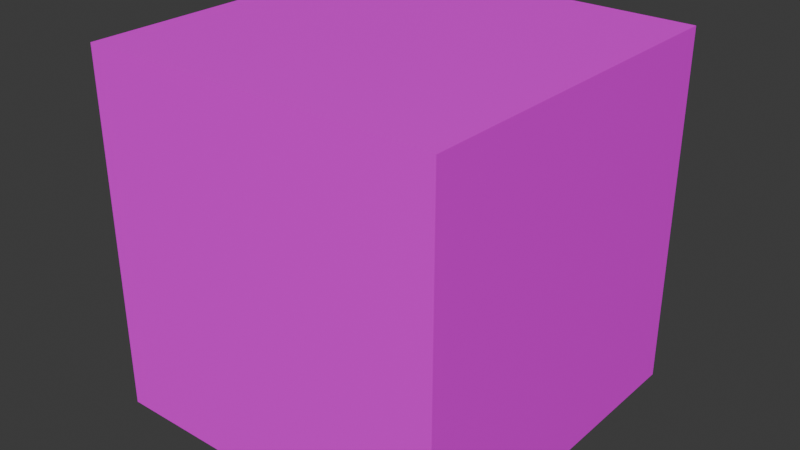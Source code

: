 # Source: Block.blend  (saved by Blender 4.2.66; exported with 4.5.12 LTS)
import bpy
from mathutils import Matrix  # noqa: F401  (used for matrix-valued properties, if any)

bpy.ops.wm.read_factory_settings(use_empty=True)
scene = bpy.context.scene
scene.name = 'Scene'

# ---- collections
col_collection = bpy.data.collections.new('Collection'); scene.collection.children.link(col_collection)

# ---- images (referenced by path relative to the original .blend; pixels are not part of the script)
import os
ASSET_DIR = os.environ.get("B2B_ASSET_DIR", "")  # directory of the original .blend (textures are referenced by path, not embedded)
HERE = os.path.dirname(os.path.abspath(__file__))  # packed textures are extracted next to this script under _unpacked/

def load_image(name, relpath, width, height, colorspace="sRGB"):
    """Load a texture the original file referenced (path relative to the .blend, or extracted next to this script)."""
    p = next((c for c in (os.path.join(HERE, relpath), os.path.join(ASSET_DIR, relpath)) if relpath and os.path.exists(c)), "")
    if p:
        img = bpy.data.images.load(p, check_existing=True)
        img.name = name
    else:  # same state as the original file: an image datablock whose file is absent (Cycles renders it pink)
        img = bpy.data.images.new(name, width, height)
        img.source = "FILE"
        img.filepath = "//" + (relpath or name)
    img.colorspace_settings.name = colorspace
    return img
img_building_tests_png_002 = load_image('Building_Tests.png.002', 'Building_Tests.png', 1024, 1024, 'sRGB')

# ---- materials (node trees are filled in below, after node groups)
mat_material = bpy.data.materials.new('Material')

# ---- material node trees
mat_material.use_nodes = True; mat_material.node_tree.nodes.clear()
_N = mat_material.node_tree.nodes; _L = mat_material.node_tree.links
n0 = _N.new('ShaderNodeBsdfPrincipled'); n0.name = 'Principled BSDF'; n0.location = (10, 300)
n1 = _N.new('ShaderNodeOutputMaterial'); n1.name = 'Material Output'; n1.location = (300, 300)
n2 = _N.new('ShaderNodeTexImage'); n2.name = 'Image Texture'; n2.location = (-314, 263)
n2.image = img_building_tests_png_002
_L.new(n0.outputs[0], n1.inputs[0])
_L.new(n2.outputs[0], n0.inputs[0])
n1.is_active_output = True

# ---- world
world_world = bpy.data.worlds.new('World'); scene.world = world_world
world_world.use_nodes = True; world_world.node_tree.nodes.clear()
_N = world_world.node_tree.nodes; _L = world_world.node_tree.links
n0 = _N.new('ShaderNodeOutputWorld'); n0.name = 'World Output'; n0.location = (300, 300)
n1 = _N.new('ShaderNodeBackground'); n1.name = 'Background'; n1.location = (10, 300)
n1.inputs[0].default_value = (0.05088, 0.05088, 0.05088, 1.0)
_L.new(n1.outputs[0], n0.inputs[0])
n0.is_active_output = True
world_world.color = (0.05088, 0.05088, 0.05088)
world_world.sun_shadow_jitter_overblur = 0.0

# ---- meshes
me_block = bpy.data.meshes.new('Block')
me_block.from_pydata([(-2.0, -2.0, 0.0), (2.0, -2.0, 0.0), (-2.0, 2.0, 0.0), (2.0, 2.0, 0.0), (2.0, 2.0, 4.0), (2.0, -2.0, 4.0), (-2.0, -2.0, 4.0), (-2.0, 2.0, 4.0), (1.75, -2.0, 0.0), (1.75, 2.0, 0.0), (1.75, -2.0, 4.0), (1.75, 2.0, 4.0), (-1.75, 2.0, 0.0), (-1.75, -2.0, 4.0), (-1.75, -2.0, 0.0), (-1.75, 2.0, 4.0), (-2.0, -1.75, 0.0), (2.0, -1.75, 0.0), (-2.0, -1.75, 4.0), (2.0, -1.75, 4.0), (1.75, -1.75, 0.0), (-1.75, -1.75, 0.0), (2.0, 1.75, 0.0), (1.75, 1.75, 4.0), (-2.0, 1.75, 4.0), (-1.75, 1.75, 4.0), (1.75, -1.75, 4.0), (-2.0, 1.75, 0.0), (-1.75, -1.75, 4.0), (2.0, 1.75, 4.0), (1.75, 1.75, 0.0), (-1.75, 1.75, 0.0)], [], [(30, 9, 3, 22), (8, 1, 5, 10), (12, 2, 7, 15), (16, 0, 6, 18), (22, 3, 4, 29), (3, 9, 11, 4), (14, 8, 10, 13), (19, 29, 23, 26), (23, 11, 15, 25), (31, 12, 9, 30), (27, 2, 12, 31), (0, 14, 13, 6), (9, 12, 15, 11), (5, 19, 26, 10), (0, 16, 21, 14), (14, 21, 20, 8), (29, 4, 11, 23), (1, 17, 19, 5), (27, 16, 18, 24), (10, 26, 28, 13), (8, 20, 17, 1), (2, 27, 24, 7), (26, 23, 25, 28), (16, 27, 31, 21), (21, 31, 30, 20), (13, 28, 18, 6), (17, 22, 29, 19), (25, 15, 7, 24), (28, 25, 24, 18), (20, 30, 22, 17)])
_uv = me_block.uv_layers.new(name='UVMap')
_uv.uv.foreach_set('vector', [0.09626, 0.4482, 0.09626, 0.4429, 0.1015, 0.4429, 0.1015, 0.4482, 0.7063, 0.5326, 0.7063, 0.5274, 0.7169, 0.5274, 0.7169, 0.5326, 0.5042, 0.6065, 0.5042, 0.6118, 0.4937, 0.6118, 0.4937, 0.6065, 0.03828, 0.6065, 0.03828, 0.6118, 0.02773, 0.6118, 0.02773, 0.6065, 0.04895, 0.5326, 0.04895, 0.5274, 0.0595, 0.5274, 0.0595, 0.5326, 0.5042, 0.5274, 0.5042, 0.5326, 0.4937, 0.5326, 0.4937, 0.5274, 0.7063, 0.6065, 0.7063, 0.5326, 0.7169, 0.5326, 0.7169, 0.6065, 0.9112, 0.5273, 0.8373, 0.5273, 0.8373, 0.522, 0.9112, 0.522, 0.8373, 0.522, 0.8321, 0.522, 0.8321, 0.4482, 0.8373, 0.4482, 0.0224, 0.4482, 0.0224, 0.4429, 0.09626, 0.4429, 0.09626, 0.4482, 0.01712, 0.4482, 0.01712, 0.4429, 0.0224, 0.4429, 0.0224, 0.4482, 0.7063, 0.6118, 0.7063, 0.6065, 0.7169, 0.6065, 0.7169, 0.6118, 0.5042, 0.5326, 0.5042, 0.6065, 0.4937, 0.6065, 0.4937, 0.5326, 0.9165, 0.5273, 0.9112, 0.5273, 0.9112, 0.522, 0.9165, 0.522, 0.01712, 0.5273, 0.01712, 0.522, 0.0224, 0.522, 0.0224, 0.5273, 0.0224, 0.5273, 0.0224, 0.522, 0.09626, 0.522, 0.09626, 0.5273, 0.8373, 0.5273, 0.8321, 0.5273, 0.8321, 0.522, 0.8373, 0.522, 0.04895, 0.6118, 0.04895, 0.6065, 0.0595, 0.6065, 0.0595, 0.6118, 0.03828, 0.5326, 0.03828, 0.6065, 0.02773, 0.6065, 0.02773, 0.5326, 0.9165, 0.522, 0.9112, 0.522, 0.9112, 0.4482, 0.9165, 0.4482, 0.09626, 0.5273, 0.09626, 0.522, 0.1015, 0.522, 0.1015, 0.5273, 0.03828, 0.5274, 0.03828, 0.5326, 0.02773, 0.5326, 0.02773, 0.5274, 0.9112, 0.522, 0.8373, 0.522, 0.8373, 0.4482, 0.9112, 0.4482, 0.01712, 0.522, 0.01712, 0.4482, 0.0224, 0.4482, 0.0224, 0.522, 0.0224, 0.522, 0.0224, 0.4482, 0.09626, 0.4482, 0.09626, 0.522, 0.9165, 0.4482, 0.9112, 0.4482, 0.9112, 0.4429, 0.9165, 0.4429, 0.04895, 0.6065, 0.04895, 0.5326, 0.0595, 0.5326, 0.0595, 0.6065, 0.8373, 0.4482, 0.8321, 0.4482, 0.8321, 0.4429, 0.8373, 0.4429, 0.9112, 0.4482, 0.8373, 0.4482, 0.8373, 0.4429, 0.9112, 0.4429, 0.09626, 0.522, 0.09626, 0.4482, 0.1015, 0.4482, 0.1015, 0.522])
me_block.materials.append(mat_material)
me_block.update()

# ---- objects
ob_block_col = bpy.data.objects.new('Block-col', me_block)

# ---- transforms, parenting, visibility, modifiers, constraints
ob_block_col.location = (0.0, 0.0, 0.0)

# ---- collection membership
col_collection.objects.link(ob_block_col)

# ---- scene / render settings (as saved in the file)
scene.frame_start = 1; scene.frame_end = 250; scene.frame_set(1)
scene.render.engine = 'BLENDER_EEVEE_NEXT'
bpy.context.view_layer.update()

# ---- added for rendering (the .blend has no active camera and no usable light): camera, sun
cam_auto = bpy.data.cameras.new('AutoCamera')
cam_auto.lens = 50.0
cam_auto.sensor_width = 36.0
cam_auto.clip_end = 1000.0
ob_auto_camera = bpy.data.objects.new('AutoCamera', cam_auto)
scene.collection.objects.link(ob_auto_camera)
ob_auto_camera.location = (6.41014, -7.69217, 7.12812)
ob_auto_camera.rotation_euler = (1.09748, -7.21219e-08, 0.694738)
scene.camera = ob_auto_camera
light_auto_sun = bpy.data.lights.new('AutoSun', 'SUN')
light_auto_sun.energy = 3.0
light_auto_sun.angle = 0.0523599
ob_auto_sun = bpy.data.objects.new('AutoSun', light_auto_sun)
scene.collection.objects.link(ob_auto_sun)
ob_auto_sun.rotation_euler = (0.872665, 0.174533, 0.523599)
bpy.context.view_layer.update()

